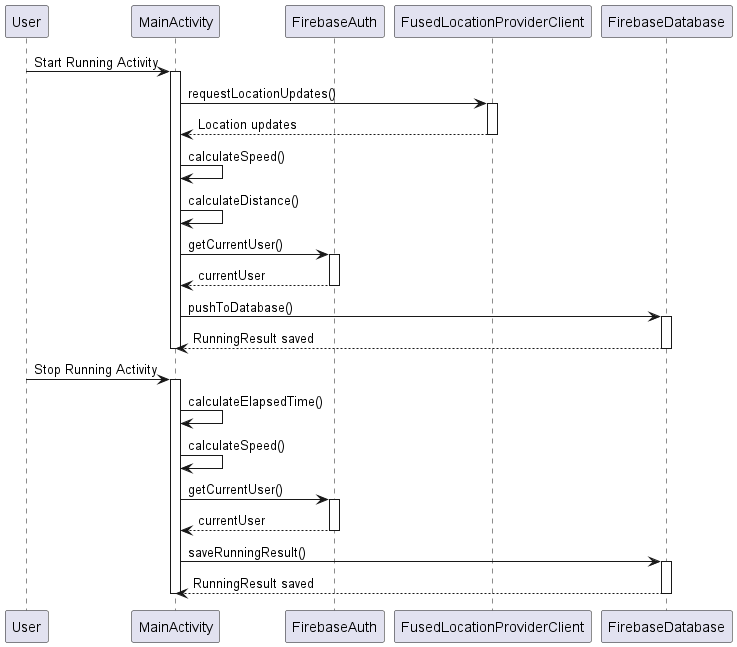

The diagram above was rendered by PlantUML. Its source (embedded in the PNG):
@startuml
participant User
participant MainActivity
participant FirebaseAuth
participant FusedLocationProviderClient
participant FirebaseDatabase

User -> MainActivity: Start Running Activity
activate MainActivity
MainActivity -> FusedLocationProviderClient: requestLocationUpdates()
activate FusedLocationProviderClient
FusedLocationProviderClient --> MainActivity: Location updates
deactivate FusedLocationProviderClient
MainActivity -> MainActivity: calculateSpeed()
MainActivity -> MainActivity: calculateDistance()
MainActivity -> FirebaseAuth: getCurrentUser()
activate FirebaseAuth
FirebaseAuth --> MainActivity: currentUser
deactivate FirebaseAuth
MainActivity -> FirebaseDatabase: pushToDatabase()
activate FirebaseDatabase
FirebaseDatabase --> MainActivity: RunningResult saved
deactivate FirebaseDatabase
deactivate MainActivity
User -> MainActivity: Stop Running Activity
activate MainActivity
MainActivity -> MainActivity: calculateElapsedTime()
MainActivity -> MainActivity: calculateSpeed()
MainActivity -> FirebaseAuth: getCurrentUser()
activate FirebaseAuth
FirebaseAuth --> MainActivity: currentUser
deactivate FirebaseAuth
MainActivity -> FirebaseDatabase: saveRunningResult()
activate FirebaseDatabase
FirebaseDatabase --> MainActivity: RunningResult saved
deactivate FirebaseDatabase
deactivate MainActivity
@enduml